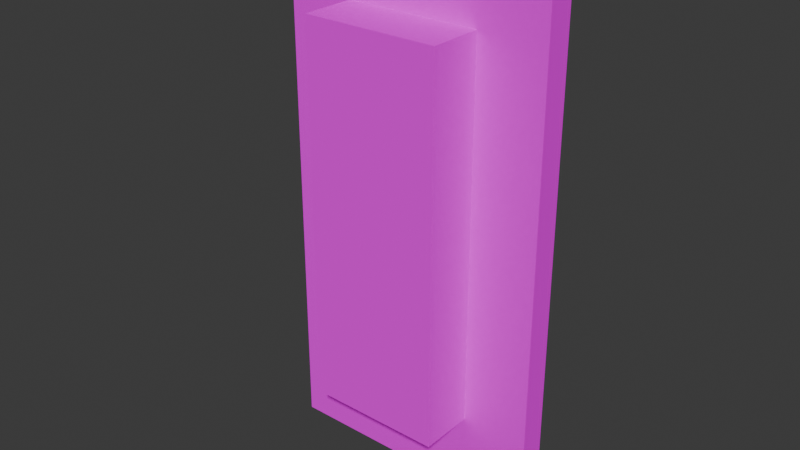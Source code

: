 # Source: Switch.blend  (saved by Blender 5.2.44; exported with 4.5.12 LTS)
import bpy
from mathutils import Matrix  # noqa: F401  (used for matrix-valued properties, if any)

bpy.ops.wm.read_factory_settings(use_empty=True)
scene = bpy.context.scene
scene.name = 'Scene'

# ---- collections
col_collection = bpy.data.collections.new('Collection'); scene.collection.children.link(col_collection)

# ---- images (referenced by path relative to the original .blend; pixels are not part of the script)
import os
ASSET_DIR = os.environ.get("B2B_ASSET_DIR", "")  # directory of the original .blend (textures are referenced by path, not embedded)
HERE = os.path.dirname(os.path.abspath(__file__))  # packed textures are extracted next to this script under _unpacked/

def load_image(name, relpath, width, height, colorspace="sRGB"):
    """Load a texture the original file referenced (path relative to the .blend, or extracted next to this script)."""
    p = next((c for c in (os.path.join(HERE, relpath), os.path.join(ASSET_DIR, relpath)) if relpath and os.path.exists(c)), "")
    if p:
        img = bpy.data.images.load(p, check_existing=True)
        img.name = name
    else:  # same state as the original file: an image datablock whose file is absent (Cycles renders it pink)
        img = bpy.data.images.new(name, width, height)
        img.source = "FILE"
        img.filepath = "//" + (relpath or name)
    img.colorspace_settings.name = colorspace
    return img
img_texture_png = load_image('texture.png', 'texture.png', 1024, 1024, 'sRGB')

# ---- materials (node trees are filled in below, after node groups)
mat_m_875cb502_9e74_f4e3_fbd8_cb77235a93b7 = bpy.data.materials.new('m_875cb502-9e74-f4e3-fbd8-cb77235a93b7')
mat_m_875cb502_9e74_f4e3_fbd8_cb77235a93b7.roughness = 1.0

# ---- material node trees
mat_m_875cb502_9e74_f4e3_fbd8_cb77235a93b7.use_nodes = True; mat_m_875cb502_9e74_f4e3_fbd8_cb77235a93b7.node_tree.nodes.clear()
_N = mat_m_875cb502_9e74_f4e3_fbd8_cb77235a93b7.node_tree.nodes; _L = mat_m_875cb502_9e74_f4e3_fbd8_cb77235a93b7.node_tree.links
n0 = _N.new('ShaderNodeBsdfPrincipled'); n0.name = 'Principled BSDF'; n0.location = (0, 300)
n0.inputs[2].default_value = 1.0
n0.inputs[10].default_value = 0.005
n0.inputs[13].default_value = 0.0
n1 = _N.new('ShaderNodeOutputMaterial'); n1.name = 'Material Output'; n1.location = (280, 300)
n2 = _N.new('ShaderNodeTexImage'); n2.name = 'Image Texture'; n2.location = (-480, 300)
n2.image = img_texture_png
n2.interpolation = 'Closest'
_L.new(n2.outputs[0], n0.inputs[0])
_L.new(n0.outputs[0], n1.inputs[0])
n1.is_active_output = True

# ---- world
world_world = bpy.data.worlds.new('World'); scene.world = world_world
world_world.use_nodes = True; world_world.node_tree.nodes.clear()
_N = world_world.node_tree.nodes; _L = world_world.node_tree.links
n0 = _N.new('ShaderNodeOutputWorld'); n0.name = 'World Output'; n0.location = (200, 100)
n1 = _N.new('ShaderNodeBackground'); n1.name = 'Background'; n1.location = (-200, 100)
n1.inputs[0].default_value = (0.05088, 0.05088, 0.05088, 1.0)
_L.new(n1.outputs[0], n0.inputs[0])
n0.is_active_output = True
world_world.color = (0.05088, 0.05088, 0.05088)
world_world.sun_shadow_jitter_overblur = 0.0

# ---- meshes
me_switch = bpy.data.meshes.new('Switch')
me_switch.from_pydata([(0.05, -0.14, -1.0), (0.05, 0.14, -1.0), (0.05, 0.14, -0.94), (0.05, -0.14, -0.94), (-0.05, 0.14, -0.94), (-0.05, -0.14, -0.94), (-0.05, 0.14, -1.0), (-0.05, -0.14, -1.0)], [], [(0, 1, 2, 3), (3, 2, 4, 5), (5, 4, 6, 7), (7, 6, 1, 0), (3, 5, 7, 0), (4, 2, 1, 6)])
me_switch.polygons.foreach_set('use_smooth', [True] * 6)
_k = set([(0, 1), (0, 3), (0, 7), (1, 2), (1, 6), (2, 3), (2, 4), (3, 5), (4, 5), (4, 6), (5, 7), (6, 7)])
me_switch.attributes.new('sharp_edge', 'BOOLEAN', 'EDGE').data.foreach_set('value', [ (min(e.vertices), max(e.vertices)) in _k for e in me_switch.edges])
_uv = me_switch.uv_layers.new(name='UVMap')
_uv.uv.foreach_set('vector', [0.25, 0.2188, 0.25, 0.5, 0.1875, 0.5, 0.1875, 0.2188, 0.09375, 0.2188, 0.09375, 0.5, 0.0, 0.5, 0.0, 0.2188, 0.375, 0.2188, 0.375, 0.5, 0.3125, 0.5, 0.3125, 0.2188, 0.5938, 0.7188, 0.5938, 1.0, 0.5, 1.0, 0.5, 0.7188, 0.7812, 1.0, 0.6875, 1.0, 0.6875, 0.9375, 0.7812, 0.9375, 0.6875, 0.8125, 0.7812, 0.8125, 0.7812, 0.875, 0.6875, 0.875])
me_switch.materials.append(mat_m_875cb502_9e74_f4e3_fbd8_cb77235a93b7)
me_switch.update()
me_switch.normals_split_custom_set([tuple(v) for v in zip(*[iter([1.0, 0.0, 0.0, 1.0, 0.0, 0.0, 1.0, 0.0, 0.0, 1.0, 0.0, 0.0, 0.0, 0.0, 1.0, 0.0, 0.0, 1.0, 0.0, 0.0, 1.0, 0.0, 0.0, 1.0, -1.0, 0.0, 0.0, -1.0, 0.0, 0.0, -1.0, 0.0, 0.0, -1.0, 0.0, 0.0, 0.0, 0.0, -1.0, 0.0, 0.0, -1.0, 0.0, 0.0, -1.0, 0.0, 0.0, -1.0, 0.0, -1.0, 0.0, 0.0, -1.0, 0.0, 0.0, -1.0, 0.0, 0.0, -1.0, 0.0, 0.0, 1.0, 0.0, 0.0, 1.0, 0.0, 0.0, 1.0, 0.0, 0.0, 1.0, 0.0])] * 3)])
me_switchbase = bpy.data.meshes.new('SwitchBase')
me_switchbase.from_pydata([(-0.1, -0.2, -0.98), (-0.1, 0.2, -0.98), (-0.1, 0.2, -1.0), (-0.1, -0.2, -1.0), (0.1, 0.2, -1.0), (0.1, -0.2, -1.0), (0.1, 0.2, -0.98), (0.1, -0.2, -0.98)], [], [(0, 1, 2, 3), (3, 2, 4, 5), (5, 4, 6, 7), (7, 6, 1, 0), (3, 5, 7, 0), (4, 2, 1, 6)])
me_switchbase.polygons.foreach_set('use_smooth', [True] * 6)
_k = set([(0, 1), (0, 3), (0, 7), (1, 2), (1, 6), (2, 3), (2, 4), (3, 5), (4, 5), (4, 6), (5, 7), (6, 7)])
me_switchbase.attributes.new('sharp_edge', 'BOOLEAN', 'EDGE').data.foreach_set('value', [ (min(e.vertices), max(e.vertices)) in _k for e in me_switchbase.edges])
_uv = me_switchbase.uv_layers.new(name='UVMap')
_uv.uv.foreach_set('vector', [0.5312, 0.2188, 0.5312, 0.625, 0.5, 0.625, 0.5, 0.2188, 0.1875, 0.5938, 0.1875, 1.0, 0.0, 1.0, 0.0, 0.5938, 0.6562, 0.2188, 0.6562, 0.625, 0.625, 0.625, 0.625, 0.2188, 0.4375, 0.5938, 0.4375, 1.0, 0.25, 1.0, 0.25, 0.5938, 0.6875, 0.7188, 0.875, 0.7188, 0.875, 0.75, 0.6875, 0.75, 0.9375, 0.625, 0.75, 0.625, 0.75, 0.5938, 0.9375, 0.5938])
me_switchbase.materials.append(mat_m_875cb502_9e74_f4e3_fbd8_cb77235a93b7)
me_switchbase.update()
me_switchbase.normals_split_custom_set([tuple(v) for v in zip(*[iter([-1.0, 0.0, 0.0, -1.0, 0.0, 0.0, -1.0, 0.0, 0.0, -1.0, 0.0, 0.0, 0.0, 0.0, -1.0, 0.0, 0.0, -1.0, 0.0, 0.0, -1.0, 0.0, 0.0, -1.0, 1.0, 0.0, 0.0, 1.0, 0.0, 0.0, 1.0, 0.0, 0.0, 1.0, 0.0, 0.0, 0.0, 0.0, 1.0, 0.0, 0.0, 1.0, 0.0, 0.0, 1.0, 0.0, 0.0, 1.0, 0.0, -1.0, 0.0, 0.0, -1.0, 0.0, 0.0, -1.0, 0.0, 0.0, -1.0, 0.0, 0.0, 1.0, 0.0, 0.0, 1.0, 0.0, 0.0, 1.0, 0.0, 0.0, 1.0, 0.0])] * 3)])

# ---- objects
ob_switch = bpy.data.objects.new('Switch', me_switch)
ob_switchbase = bpy.data.objects.new('SwitchBase', me_switchbase)

# ---- transforms, parenting, visibility, modifiers, constraints
ob_switch.location = (0.0, 0.0, 0.0)
ob_switch.rotation_euler = (1.571, -0.0, 0.0)
ob_switchbase.location = (0.0, 0.0, 0.0)
ob_switchbase.rotation_euler = (1.571, -0.0, 0.0)

# ---- collection membership
col_collection.objects.link(ob_switch)
col_collection.objects.link(ob_switchbase)

# ---- scene / render settings (as saved in the file)
scene.frame_start = 1; scene.frame_end = 250; scene.frame_set(1)
scene.render.engine = 'BLENDER_EEVEE_NEXT'
scene.render.bake_bias = 0.0
scene.render.bake_samples = 0
scene.render.compositor_device = 'GPU'
scene.eevee.use_volume_custom_range = False
scene.eevee.fast_gi_thickness_near = 0.1
scene.eevee.fast_gi_thickness_far = 0.0
scene.eevee.ray_tracing_options.screen_trace_thickness = 0.1
bpy.context.view_layer.update()

# ---- added for rendering (the .blend has no active camera and no usable light): camera, sun
cam_auto = bpy.data.cameras.new('AutoCamera')
cam_auto.lens = 50.0
cam_auto.sensor_width = 36.0
cam_auto.clip_end = 1000.0
ob_auto_camera = bpy.data.objects.new('AutoCamera', cam_auto)
scene.collection.objects.link(ob_auto_camera)
ob_auto_camera.location = (0.41748, 0.469024, 0.333984)
ob_auto_camera.rotation_euler = (1.09748, -7.21219e-08, 0.694738)
scene.camera = ob_auto_camera
light_auto_sun = bpy.data.lights.new('AutoSun', 'SUN')
light_auto_sun.energy = 3.0
light_auto_sun.angle = 0.0523599
ob_auto_sun = bpy.data.objects.new('AutoSun', light_auto_sun)
scene.collection.objects.link(ob_auto_sun)
ob_auto_sun.rotation_euler = (0.872665, 0.174533, 0.523599)
bpy.context.view_layer.update()
